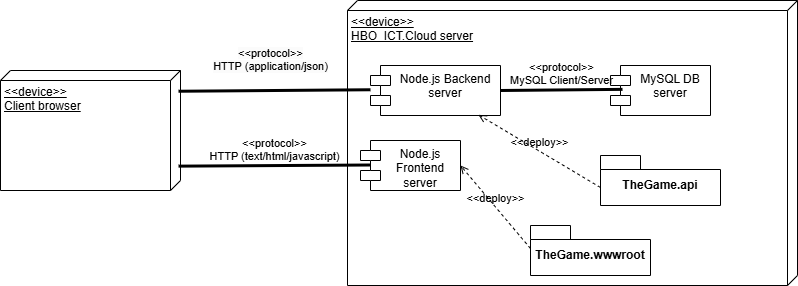

The diagram above was exported from draw.io. Its source (the exported page's mxGraphModel, read from the mxfile embedded in the PNG):
<mxGraphModel dx="1066" dy="546" grid="1" gridSize="10" guides="1" tooltips="1" connect="1" arrows="1" fold="1" page="1" pageScale="1" pageWidth="827" pageHeight="1169" math="0" shadow="0">
  <root>
    <mxCell id="0" />
    <mxCell id="1" parent="0" />
    <mxCell id="2Z7jGl6EStkenrwqFafA-1" value="&lt;div&gt;&amp;lt;&amp;lt;device&amp;gt;&amp;gt;&lt;/div&gt;HBO_ICT.Cloud server&lt;div&gt;&lt;br&gt;&lt;/div&gt;&lt;div&gt;&lt;br&gt;&lt;/div&gt;" style="verticalAlign=top;align=left;spacingTop=8;spacingLeft=2;spacingRight=12;shape=cube;size=10;direction=south;fontStyle=4;html=1;whiteSpace=wrap;" parent="1" vertex="1">
      <mxGeometry x="377" y="35" width="450" height="285" as="geometry" />
    </mxCell>
    <mxCell id="2Z7jGl6EStkenrwqFafA-6" value="Node.js Backend server" style="shape=module;align=left;spacingLeft=20;align=center;verticalAlign=top;whiteSpace=wrap;html=1;" parent="1" vertex="1">
      <mxGeometry x="400" y="100" width="130" height="50" as="geometry" />
    </mxCell>
    <mxCell id="2Z7jGl6EStkenrwqFafA-7" value="Node.js Frontend server" style="shape=module;align=left;spacingLeft=20;align=center;verticalAlign=top;whiteSpace=wrap;html=1;" parent="1" vertex="1">
      <mxGeometry x="390" y="175" width="100" height="50" as="geometry" />
    </mxCell>
    <mxCell id="2Z7jGl6EStkenrwqFafA-8" value="MySQL DB server" style="shape=module;align=left;spacingLeft=20;align=center;verticalAlign=top;whiteSpace=wrap;html=1;" parent="1" vertex="1">
      <mxGeometry x="640" y="100" width="100" height="50" as="geometry" />
    </mxCell>
    <mxCell id="2Z7jGl6EStkenrwqFafA-9" value="&amp;lt;&amp;lt;protocol&amp;gt;&amp;gt;&lt;div&gt;MySQL Client/Server&lt;/div&gt;" style="endArrow=none;startArrow=none;endFill=0;startFill=0;endSize=8;html=1;verticalAlign=bottom;labelBackgroundColor=none;strokeWidth=3;rounded=0;exitX=1;exitY=0.5;exitDx=0;exitDy=0;entryX=0.12;entryY=0.477;entryDx=0;entryDy=0;entryPerimeter=0;" parent="1" source="2Z7jGl6EStkenrwqFafA-6" target="2Z7jGl6EStkenrwqFafA-8" edge="1">
      <mxGeometry width="160" relative="1" as="geometry">
        <mxPoint x="440" y="360" as="sourcePoint" />
        <mxPoint x="600" y="360" as="targetPoint" />
      </mxGeometry>
    </mxCell>
    <mxCell id="2Z7jGl6EStkenrwqFafA-12" value="&amp;lt;&amp;lt;device&amp;gt;&amp;gt;&lt;div&gt;Client browser&lt;/div&gt;" style="verticalAlign=top;align=left;spacingTop=8;spacingLeft=2;spacingRight=12;shape=cube;size=10;direction=south;fontStyle=4;html=1;whiteSpace=wrap;" parent="1" vertex="1">
      <mxGeometry x="30" y="105" width="180" height="120" as="geometry" />
    </mxCell>
    <mxCell id="2Z7jGl6EStkenrwqFafA-17" value="TheGame.wwwroot" style="shape=folder;fontStyle=1;spacingTop=10;tabWidth=40;tabHeight=14;tabPosition=left;html=1;whiteSpace=wrap;" parent="1" vertex="1">
      <mxGeometry x="560" y="260" width="120" height="50" as="geometry" />
    </mxCell>
    <mxCell id="2Z7jGl6EStkenrwqFafA-18" value="TheGame.api" style="shape=folder;fontStyle=1;spacingTop=10;tabWidth=40;tabHeight=14;tabPosition=left;html=1;whiteSpace=wrap;" parent="1" vertex="1">
      <mxGeometry x="630" y="190" width="120" height="50" as="geometry" />
    </mxCell>
    <mxCell id="2Z7jGl6EStkenrwqFafA-19" value="&amp;lt;&amp;lt;deploy&amp;gt;&amp;gt;" style="html=1;verticalAlign=bottom;labelBackgroundColor=none;endArrow=open;endFill=0;dashed=1;rounded=0;entryX=0.83;entryY=0.986;entryDx=0;entryDy=0;exitX=0;exitY=0;exitDx=0;exitDy=32;exitPerimeter=0;entryPerimeter=0;" parent="1" source="2Z7jGl6EStkenrwqFafA-18" target="2Z7jGl6EStkenrwqFafA-6" edge="1">
      <mxGeometry width="160" relative="1" as="geometry">
        <mxPoint x="510" y="170" as="sourcePoint" />
        <mxPoint x="670" y="170" as="targetPoint" />
      </mxGeometry>
    </mxCell>
    <mxCell id="2Z7jGl6EStkenrwqFafA-21" value="&amp;lt;&amp;lt;deploy&amp;gt;&amp;gt;" style="html=1;verticalAlign=bottom;labelBackgroundColor=none;endArrow=open;endFill=0;dashed=1;rounded=0;exitX=0;exitY=0;exitDx=0;exitDy=23;exitPerimeter=0;entryX=1;entryY=0.5;entryDx=0;entryDy=0;" parent="1" source="2Z7jGl6EStkenrwqFafA-17" target="2Z7jGl6EStkenrwqFafA-7" edge="1">
      <mxGeometry width="160" relative="1" as="geometry">
        <mxPoint x="600" y="282" as="sourcePoint" />
        <mxPoint x="500" y="210" as="targetPoint" />
      </mxGeometry>
    </mxCell>
    <mxCell id="2Z7jGl6EStkenrwqFafA-24" value="&amp;lt;&amp;lt;protocol&amp;gt;&amp;gt;&lt;div&gt;HTTP (text/html/javascript)&lt;/div&gt;" style="endArrow=none;startArrow=none;endFill=0;startFill=0;endSize=8;html=1;verticalAlign=bottom;labelBackgroundColor=none;strokeWidth=3;rounded=0;exitX=0.797;exitY=0.011;exitDx=0;exitDy=0;exitPerimeter=0;" parent="1" source="2Z7jGl6EStkenrwqFafA-12" edge="1">
      <mxGeometry width="160" relative="1" as="geometry">
        <mxPoint x="240" y="199.5" as="sourcePoint" />
        <mxPoint x="400" y="199.5" as="targetPoint" />
      </mxGeometry>
    </mxCell>
    <mxCell id="8PNgJbIu3LEIcJ3_9YhH-1" value="&lt;br&gt;&lt;span style=&quot;color: rgb(0, 0, 0); font-family: Helvetica; font-size: 11px; font-style: normal; font-variant-ligatures: normal; font-variant-caps: normal; font-weight: 400; letter-spacing: normal; orphans: 2; text-align: center; text-indent: 0px; text-transform: none; widows: 2; word-spacing: 0px; -webkit-text-stroke-width: 0px; white-space: nowrap; background-color: rgb(251, 251, 251); text-decoration-thickness: initial; text-decoration-style: initial; text-decoration-color: initial; float: none; display: inline !important;&quot;&gt;&amp;lt;&amp;lt;protocol&amp;gt;&amp;gt;&lt;/span&gt;&lt;div style=&quot;forced-color-adjust: none; color: rgb(0, 0, 0); font-family: Helvetica; font-size: 11px; font-style: normal; font-variant-ligatures: normal; font-variant-caps: normal; font-weight: 400; letter-spacing: normal; orphans: 2; text-align: center; text-indent: 0px; text-transform: none; widows: 2; word-spacing: 0px; -webkit-text-stroke-width: 0px; white-space: nowrap; background-color: rgb(251, 251, 251); text-decoration-thickness: initial; text-decoration-style: initial; text-decoration-color: initial;&quot;&gt;HTTP (application/json)&lt;/div&gt;" style="endArrow=none;startArrow=none;endFill=0;startFill=0;endSize=8;html=1;verticalAlign=bottom;labelBackgroundColor=none;strokeWidth=3;rounded=0;exitX=0.797;exitY=0.011;exitDx=0;exitDy=0;exitPerimeter=0;" edge="1" parent="1">
      <mxGeometry x="-0.0404" y="15" width="160" relative="1" as="geometry">
        <mxPoint x="208" y="125.75" as="sourcePoint" />
        <mxPoint x="400" y="124.25" as="targetPoint" />
        <mxPoint as="offset" />
      </mxGeometry>
    </mxCell>
  </root>
</mxGraphModel>